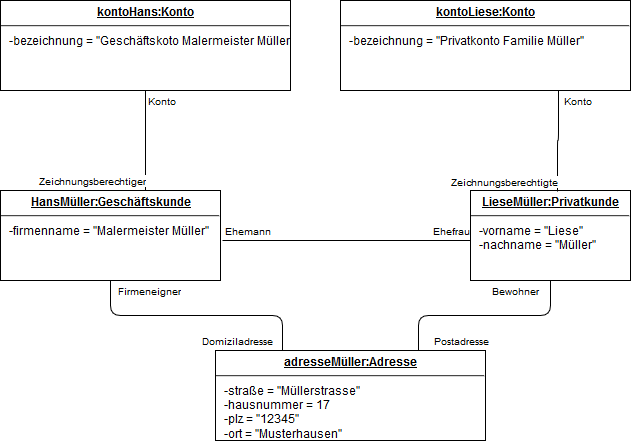

The diagram above was exported from draw.io. Its source (the exported page's mxGraphModel, read from the mxfile embedded in the PNG):
<mxGraphModel dx="1042" dy="606" grid="1" gridSize="10" guides="1" tooltips="1" connect="1" arrows="1" fold="1" page="1" pageScale="1" pageWidth="827" pageHeight="1169" background="#ffffff" math="0" shadow="0">
  <root>
    <mxCell id="0" />
    <mxCell id="1" parent="0" />
    <mxCell id="8" value="&lt;p style=&quot;margin: 0px ; margin-top: 4px ; text-align: center ; text-decoration: underline&quot;&gt;&lt;b&gt;LieseMüller:Privatkunde&lt;/b&gt;&lt;/p&gt;&lt;hr&gt;&lt;p style=&quot;margin: 0px ; margin-left: 8px&quot;&gt;-vorname = &quot;Liese&quot;&lt;br&gt;-nachname = &quot;Müller&quot;&lt;br&gt;&lt;br&gt;&lt;/p&gt;" style="verticalAlign=top;align=left;overflow=fill;fontSize=12;fontFamily=Helvetica;html=1;" parent="1" vertex="1">
      <mxGeometry x="540" y="320" width="160" height="90" as="geometry" />
    </mxCell>
    <mxCell id="9" value="&lt;p style=&quot;margin: 0px ; margin-top: 4px ; text-align: center ; text-decoration: underline&quot;&gt;&lt;b&gt;HansMüller:Geschäftskunde&lt;/b&gt;&lt;/p&gt;&lt;hr&gt;&lt;p style=&quot;margin: 0px ; margin-left: 8px&quot;&gt;-firmenname = &quot;Malermeister Müller&quot;&lt;br&gt;&lt;br&gt;&lt;/p&gt;" style="verticalAlign=top;align=left;overflow=fill;fontSize=12;fontFamily=Helvetica;html=1;" parent="1" vertex="1">
      <mxGeometry x="70" y="320" width="220" height="90" as="geometry" />
    </mxCell>
    <mxCell id="12" value="" style="endArrow=none;html=1;edgeStyle=orthogonalEdgeStyle;exitX=1.011;exitY=0.554;exitPerimeter=0;entryX=0;entryY=0.554;entryPerimeter=0;" parent="1" source="9" target="8" edge="1">
      <mxGeometry relative="1" as="geometry">
        <mxPoint x="260" y="500" as="sourcePoint" />
        <mxPoint x="350" y="360" as="targetPoint" />
      </mxGeometry>
    </mxCell>
    <mxCell id="13" value="Ehemann" style="resizable=0;html=1;align=left;verticalAlign=bottom;labelBackgroundColor=#ffffff;fontSize=10;" parent="12" connectable="0" vertex="1">
      <mxGeometry x="-1" relative="1" as="geometry" />
    </mxCell>
    <mxCell id="14" value="Ehefrau" style="resizable=0;html=1;align=right;verticalAlign=bottom;labelBackgroundColor=#ffffff;fontSize=10;" parent="12" connectable="0" vertex="1">
      <mxGeometry x="1" relative="1" as="geometry" />
    </mxCell>
    <mxCell id="18" value="&lt;p style=&quot;margin: 0px ; margin-top: 4px ; text-align: center ; text-decoration: underline&quot;&gt;&lt;b&gt;kontoHans:Konto&lt;/b&gt;&lt;/p&gt;&lt;hr&gt;&lt;p style=&quot;margin: 0px ; margin-left: 8px&quot;&gt;-bezeichnung = &quot;Geschäftskoto Malermeister Müller&quot;&lt;br&gt;&lt;/p&gt;" style="verticalAlign=top;align=left;overflow=fill;fontSize=12;fontFamily=Helvetica;html=1;" parent="1" vertex="1">
      <mxGeometry x="70" y="130" width="290" height="90" as="geometry" />
    </mxCell>
    <mxCell id="19" value="" style="endArrow=none;html=1;edgeStyle=orthogonalEdgeStyle;exitX=0.5;exitY=1;entryX=0.658;entryY=-0.005;entryPerimeter=0;" parent="1" source="18" target="9" edge="1">
      <mxGeometry relative="1" as="geometry">
        <mxPoint x="180" y="260" as="sourcePoint" />
        <mxPoint x="340" y="260" as="targetPoint" />
      </mxGeometry>
    </mxCell>
    <mxCell id="20" value="Konto" style="resizable=0;html=1;align=left;verticalAlign=bottom;labelBackgroundColor=#ffffff;fontSize=10;" parent="19" connectable="0" vertex="1">
      <mxGeometry x="-1" relative="1" as="geometry">
        <mxPoint y="20" as="offset" />
      </mxGeometry>
    </mxCell>
    <mxCell id="21" value="Zeichnungsberechtiger" style="resizable=0;html=1;align=right;verticalAlign=bottom;labelBackgroundColor=#ffffff;fontSize=10;" parent="19" connectable="0" vertex="1">
      <mxGeometry x="1" relative="1" as="geometry" />
    </mxCell>
    <mxCell id="22" value="&lt;p style=&quot;margin: 0px ; margin-top: 4px ; text-align: center ; text-decoration: underline&quot;&gt;&lt;b&gt;kontoLiese:Konto&lt;/b&gt;&lt;/p&gt;&lt;hr&gt;&lt;p style=&quot;margin: 0px ; margin-left: 8px&quot;&gt;-bezeichnung = &quot;Privatkonto Familie Müller&quot;&lt;br&gt;&lt;/p&gt;" style="verticalAlign=top;align=left;overflow=fill;fontSize=12;fontFamily=Helvetica;html=1;" parent="1" vertex="1">
      <mxGeometry x="410" y="130" width="290" height="90" as="geometry" />
    </mxCell>
    <mxCell id="24" value="" style="endArrow=none;html=1;edgeStyle=orthogonalEdgeStyle;exitX=0.75;exitY=1;entryX=0.545;entryY=0.01;entryPerimeter=0;" parent="1" source="22" target="8" edge="1">
      <mxGeometry relative="1" as="geometry">
        <mxPoint x="550" y="270" as="sourcePoint" />
        <mxPoint x="710" y="270" as="targetPoint" />
      </mxGeometry>
    </mxCell>
    <mxCell id="25" value="Konto" style="resizable=0;html=1;align=left;verticalAlign=bottom;labelBackgroundColor=#ffffff;fontSize=10;" parent="24" connectable="0" vertex="1">
      <mxGeometry x="-1" relative="1" as="geometry">
        <mxPoint x="2.5" y="20" as="offset" />
      </mxGeometry>
    </mxCell>
    <mxCell id="26" value="Zeichnungsberechtigte" style="resizable=0;html=1;align=right;verticalAlign=bottom;labelBackgroundColor=#ffffff;fontSize=10;" parent="24" connectable="0" vertex="1">
      <mxGeometry x="1" relative="1" as="geometry" />
    </mxCell>
    <mxCell id="27" value="&lt;p style=&quot;margin: 0px ; margin-top: 4px ; text-align: center ; text-decoration: underline&quot;&gt;&lt;b&gt;adresseMüller:Adresse&lt;/b&gt;&lt;/p&gt;&lt;hr&gt;&lt;p style=&quot;margin: 0px ; margin-left: 8px&quot;&gt;-straße = &quot;Müllerstrasse&quot;&lt;/p&gt;&lt;p style=&quot;margin: 0px ; margin-left: 8px&quot;&gt;-hausnummer = 17&lt;/p&gt;&lt;p style=&quot;margin: 0px ; margin-left: 8px&quot;&gt;-plz = &quot;12345&quot;&lt;/p&gt;&lt;p style=&quot;margin: 0px ; margin-left: 8px&quot;&gt;-ort = &quot;Musterhausen&quot;&lt;br&gt;&lt;/p&gt;" style="verticalAlign=top;align=left;overflow=fill;fontSize=12;fontFamily=Helvetica;html=1;" parent="1" vertex="1">
      <mxGeometry x="285" y="480" width="270" height="90" as="geometry" />
    </mxCell>
    <mxCell id="28" value="" style="endArrow=none;html=1;edgeStyle=orthogonalEdgeStyle;entryX=0.5;entryY=1;exitX=0.75;exitY=0;" parent="1" source="27" target="8" edge="1">
      <mxGeometry relative="1" as="geometry">
        <mxPoint x="460" y="440" as="sourcePoint" />
        <mxPoint x="620" y="440" as="targetPoint" />
      </mxGeometry>
    </mxCell>
    <mxCell id="29" value="Postadresse" style="resizable=0;html=1;align=left;verticalAlign=bottom;labelBackgroundColor=#ffffff;fontSize=10;" parent="28" connectable="0" vertex="1">
      <mxGeometry x="-1" relative="1" as="geometry">
        <mxPoint x="12.5" as="offset" />
      </mxGeometry>
    </mxCell>
    <mxCell id="30" value="Bewohner" style="resizable=0;html=1;align=right;verticalAlign=bottom;labelBackgroundColor=#ffffff;fontSize=10;" parent="28" connectable="0" vertex="1">
      <mxGeometry x="1" relative="1" as="geometry">
        <mxPoint x="-10" y="20" as="offset" />
      </mxGeometry>
    </mxCell>
    <mxCell id="31" value="" style="endArrow=none;html=1;edgeStyle=orthogonalEdgeStyle;exitX=0.25;exitY=0;entryX=0.5;entryY=1;" parent="1" source="27" target="9" edge="1">
      <mxGeometry relative="1" as="geometry">
        <mxPoint x="220" y="440" as="sourcePoint" />
        <mxPoint x="380" y="440" as="targetPoint" />
      </mxGeometry>
    </mxCell>
    <mxCell id="32" value="Domiziladresse" style="resizable=0;html=1;align=left;verticalAlign=bottom;labelBackgroundColor=#ffffff;fontSize=10;" parent="31" connectable="0" vertex="1">
      <mxGeometry x="-1" relative="1" as="geometry">
        <mxPoint x="-83" as="offset" />
      </mxGeometry>
    </mxCell>
    <mxCell id="33" value="Firmeneigner" style="resizable=0;html=1;align=right;verticalAlign=bottom;labelBackgroundColor=#ffffff;fontSize=10;" parent="31" connectable="0" vertex="1">
      <mxGeometry x="1" relative="1" as="geometry">
        <mxPoint x="70" y="20" as="offset" />
      </mxGeometry>
    </mxCell>
  </root>
</mxGraphModel>